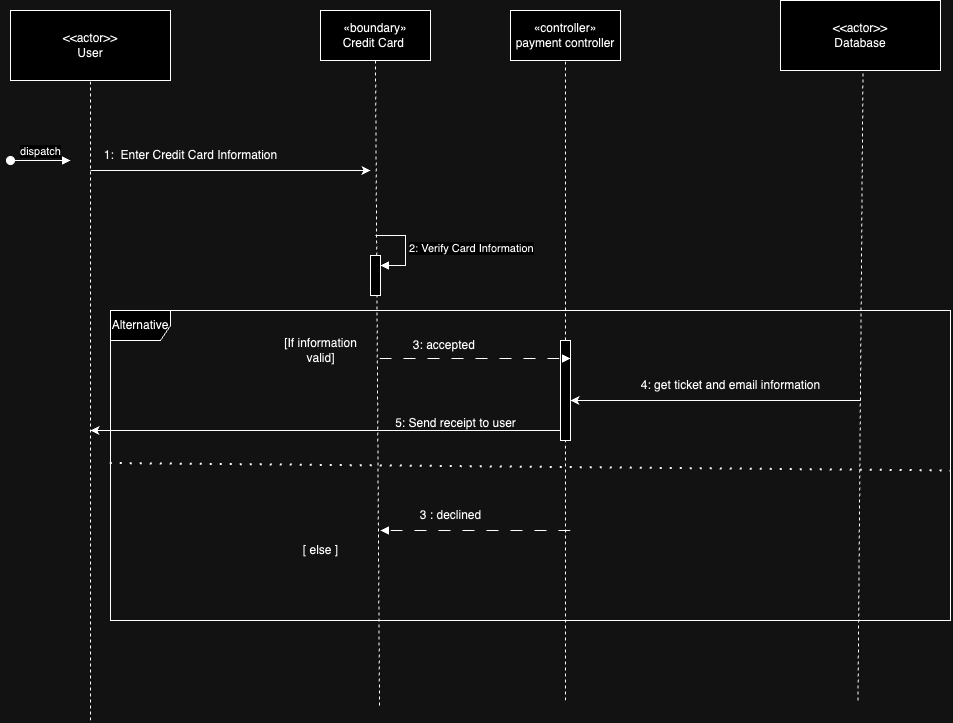

The diagram above was exported from draw.io. Its source (the exported page's mxGraphModel, read from the mxfile embedded in the PNG):
<mxGraphModel dx="2407" dy="961" grid="1" gridSize="10" guides="1" tooltips="1" connect="1" arrows="1" fold="1" page="1" pageScale="1" pageWidth="850" pageHeight="1100" math="0" shadow="0">
  <root>
    <mxCell id="0" />
    <mxCell id="1" parent="0" />
    <mxCell id="ptK6668c4DjNhN8GgwZR-5" value="" style="endArrow=none;dashed=1;html=1;rounded=0;entryX=0.5;entryY=1;entryDx=0;entryDy=0;" parent="1" source="ptK6668c4DjNhN8GgwZR-27" edge="1" target="5liEh5u2TvC_qSFprYz6-5">
      <mxGeometry width="50" height="50" relative="1" as="geometry">
        <mxPoint x="389" y="805" as="sourcePoint" />
        <mxPoint x="385" y="170" as="targetPoint" />
      </mxGeometry>
    </mxCell>
    <mxCell id="ptK6668c4DjNhN8GgwZR-10" value="dispatch" style="html=1;verticalAlign=bottom;startArrow=oval;startFill=1;endArrow=block;startSize=8;curved=0;rounded=0;" parent="1" edge="1">
      <mxGeometry width="60" relative="1" as="geometry">
        <mxPoint x="-170" y="260" as="sourcePoint" />
        <mxPoint x="-110" y="260" as="targetPoint" />
      </mxGeometry>
    </mxCell>
    <mxCell id="ptK6668c4DjNhN8GgwZR-11" value="1:&amp;nbsp; Enter Credit Card Information" style="text;html=1;align=center;verticalAlign=middle;resizable=0;points=[];autosize=1;strokeColor=none;fillColor=none;" parent="1" vertex="1">
      <mxGeometry x="-90" y="240" width="200" height="30" as="geometry" />
    </mxCell>
    <mxCell id="ptK6668c4DjNhN8GgwZR-16" value="&amp;lt;&amp;lt;actor&amp;gt;&amp;gt;&lt;br&gt;User" style="html=1;align=center;verticalAlign=middle;dashed=0;whiteSpace=wrap;" parent="1" vertex="1">
      <mxGeometry x="-170" y="110" width="160" height="70" as="geometry" />
    </mxCell>
    <mxCell id="ptK6668c4DjNhN8GgwZR-17" value="" style="endArrow=none;dashed=1;html=1;rounded=0;entryX=0.5;entryY=1;entryDx=0;entryDy=0;" parent="1" target="ptK6668c4DjNhN8GgwZR-16" edge="1">
      <mxGeometry width="50" height="50" relative="1" as="geometry">
        <mxPoint x="-90" y="820" as="sourcePoint" />
        <mxPoint x="-92" y="200" as="targetPoint" />
      </mxGeometry>
    </mxCell>
    <mxCell id="ptK6668c4DjNhN8GgwZR-18" value="" style="endArrow=classic;html=1;rounded=0;" parent="1" edge="1">
      <mxGeometry width="50" height="50" relative="1" as="geometry">
        <mxPoint x="-90" y="270" as="sourcePoint" />
        <mxPoint x="190" y="270" as="targetPoint" />
      </mxGeometry>
    </mxCell>
    <mxCell id="ptK6668c4DjNhN8GgwZR-20" value="" style="endArrow=none;dashed=1;html=1;rounded=0;entryX=0.5;entryY=1;entryDx=0;entryDy=0;" parent="1" target="D-pNUroVLgiMOZbKIhIS-2" edge="1">
      <mxGeometry width="50" height="50" relative="1" as="geometry">
        <mxPoint x="199" y="805" as="sourcePoint" />
        <mxPoint x="195.00000000000023" y="170" as="targetPoint" />
      </mxGeometry>
    </mxCell>
    <mxCell id="ptK6668c4DjNhN8GgwZR-26" value="Alternative" style="shape=umlFrame;whiteSpace=wrap;html=1;pointerEvents=0;" parent="1" vertex="1">
      <mxGeometry x="-70" y="410" width="840" height="310" as="geometry" />
    </mxCell>
    <mxCell id="ptK6668c4DjNhN8GgwZR-28" value="" style="endArrow=none;dashed=1;html=1;rounded=0;entryX=0.5;entryY=1;entryDx=0;entryDy=0;" parent="1" target="ptK6668c4DjNhN8GgwZR-27" edge="1">
      <mxGeometry width="50" height="50" relative="1" as="geometry">
        <mxPoint x="385" y="800" as="sourcePoint" />
        <mxPoint x="385" y="170" as="targetPoint" />
      </mxGeometry>
    </mxCell>
    <mxCell id="ptK6668c4DjNhN8GgwZR-27" value="" style="html=1;points=[[0,0,0,0,5],[0,1,0,0,-5],[1,0,0,0,5],[1,1,0,0,-5]];perimeter=orthogonalPerimeter;outlineConnect=0;targetShapes=umlLifeline;portConstraint=eastwest;newEdgeStyle={&quot;curved&quot;:0,&quot;rounded&quot;:0};" parent="1" vertex="1">
      <mxGeometry x="380" y="440" width="10" height="100" as="geometry" />
    </mxCell>
    <mxCell id="ptK6668c4DjNhN8GgwZR-32" value="" style="html=1;verticalAlign=bottom;labelBackgroundColor=none;endArrow=block;endFill=1;rounded=0;dashed=1;dashPattern=12 12;" parent="1" edge="1">
      <mxGeometry width="160" relative="1" as="geometry">
        <mxPoint x="199" y="458" as="sourcePoint" />
        <mxPoint x="390" y="458" as="targetPoint" />
      </mxGeometry>
    </mxCell>
    <mxCell id="5liEh5u2TvC_qSFprYz6-2" value="" style="html=1;points=[[0,0,0,0,5],[0,1,0,0,-5],[1,0,0,0,5],[1,1,0,0,-5]];perimeter=orthogonalPerimeter;outlineConnect=0;targetShapes=umlLifeline;portConstraint=eastwest;newEdgeStyle={&quot;curved&quot;:0,&quot;rounded&quot;:0};" parent="1" vertex="1">
      <mxGeometry x="190" y="355" width="10" height="40" as="geometry" />
    </mxCell>
    <mxCell id="5liEh5u2TvC_qSFprYz6-3" value="2: Verify Card Information" style="html=1;align=left;spacingLeft=2;endArrow=block;rounded=0;edgeStyle=orthogonalEdgeStyle;curved=0;rounded=0;" parent="1" target="5liEh5u2TvC_qSFprYz6-2" edge="1">
      <mxGeometry x="0.0053" relative="1" as="geometry">
        <mxPoint x="195" y="335" as="sourcePoint" />
        <Array as="points">
          <mxPoint x="225" y="365" />
        </Array>
        <mxPoint as="offset" />
      </mxGeometry>
    </mxCell>
    <mxCell id="5liEh5u2TvC_qSFprYz6-5" value="«controller»&lt;br&gt;payment controller" style="html=1;whiteSpace=wrap;" parent="1" vertex="1">
      <mxGeometry x="330" y="110" width="110" height="50" as="geometry" />
    </mxCell>
    <mxCell id="D-pNUroVLgiMOZbKIhIS-1" value="" style="endArrow=none;dashed=1;html=1;dashPattern=1 4;strokeWidth=2;rounded=0;exitX=-0.001;exitY=0.492;exitDx=0;exitDy=0;exitPerimeter=0;entryX=1;entryY=0.516;entryDx=0;entryDy=0;entryPerimeter=0;" edge="1" parent="1" source="ptK6668c4DjNhN8GgwZR-26" target="ptK6668c4DjNhN8GgwZR-26">
      <mxGeometry width="50" height="50" relative="1" as="geometry">
        <mxPoint x="90.00000000000023" y="570.34" as="sourcePoint" />
        <mxPoint x="640.0980000000004" y="569.72" as="targetPoint" />
      </mxGeometry>
    </mxCell>
    <mxCell id="D-pNUroVLgiMOZbKIhIS-2" value="«boundary»&lt;br&gt;Credit Card&amp;nbsp;" style="html=1;whiteSpace=wrap;" vertex="1" parent="1">
      <mxGeometry x="140" y="110" width="110" height="50" as="geometry" />
    </mxCell>
    <mxCell id="D-pNUroVLgiMOZbKIhIS-3" value="[If information &lt;br&gt;valid]" style="text;html=1;align=center;verticalAlign=middle;resizable=0;points=[];autosize=1;strokeColor=none;fillColor=none;" vertex="1" parent="1">
      <mxGeometry x="90" y="430" width="100" height="40" as="geometry" />
    </mxCell>
    <mxCell id="D-pNUroVLgiMOZbKIhIS-4" value="[ else ]" style="text;html=1;align=center;verticalAlign=middle;resizable=0;points=[];autosize=1;strokeColor=none;fillColor=none;" vertex="1" parent="1">
      <mxGeometry x="110" y="635" width="60" height="30" as="geometry" />
    </mxCell>
    <mxCell id="D-pNUroVLgiMOZbKIhIS-6" value="3: accepted&amp;nbsp;" style="text;html=1;align=center;verticalAlign=middle;resizable=0;points=[];autosize=1;strokeColor=none;fillColor=none;" vertex="1" parent="1">
      <mxGeometry x="220" y="430" width="90" height="30" as="geometry" />
    </mxCell>
    <mxCell id="D-pNUroVLgiMOZbKIhIS-7" value="&amp;lt;&amp;lt;actor&amp;gt;&amp;gt;&lt;br&gt;Database" style="html=1;align=center;verticalAlign=middle;dashed=0;whiteSpace=wrap;" vertex="1" parent="1">
      <mxGeometry x="600" y="100" width="160" height="70" as="geometry" />
    </mxCell>
    <mxCell id="D-pNUroVLgiMOZbKIhIS-8" value="" style="endArrow=none;dashed=1;html=1;rounded=0;entryX=0.5;entryY=1;entryDx=0;entryDy=0;" edge="1" parent="1">
      <mxGeometry width="50" height="50" relative="1" as="geometry">
        <mxPoint x="677.5" y="800" as="sourcePoint" />
        <mxPoint x="682.5" y="170" as="targetPoint" />
      </mxGeometry>
    </mxCell>
    <mxCell id="D-pNUroVLgiMOZbKIhIS-9" value="" style="html=1;verticalAlign=bottom;labelBackgroundColor=none;endArrow=block;endFill=1;rounded=0;dashed=1;dashPattern=12 12;" edge="1" parent="1">
      <mxGeometry width="160" relative="1" as="geometry">
        <mxPoint x="390" y="630" as="sourcePoint" />
        <mxPoint x="200" y="630" as="targetPoint" />
      </mxGeometry>
    </mxCell>
    <mxCell id="D-pNUroVLgiMOZbKIhIS-11" value="3 : declined" style="text;html=1;align=center;verticalAlign=middle;resizable=0;points=[];autosize=1;strokeColor=none;fillColor=none;" vertex="1" parent="1">
      <mxGeometry x="230" y="600" width="80" height="30" as="geometry" />
    </mxCell>
    <mxCell id="D-pNUroVLgiMOZbKIhIS-12" value="" style="endArrow=classic;html=1;rounded=0;" edge="1" parent="1" target="ptK6668c4DjNhN8GgwZR-27">
      <mxGeometry width="50" height="50" relative="1" as="geometry">
        <mxPoint x="680" y="500" as="sourcePoint" />
        <mxPoint x="760" y="290" as="targetPoint" />
        <Array as="points">
          <mxPoint x="640" y="500" />
        </Array>
      </mxGeometry>
    </mxCell>
    <mxCell id="D-pNUroVLgiMOZbKIhIS-13" value="4: get ticket and email information" style="text;html=1;align=center;verticalAlign=middle;resizable=0;points=[];autosize=1;strokeColor=none;fillColor=none;" vertex="1" parent="1">
      <mxGeometry x="450" y="470" width="200" height="30" as="geometry" />
    </mxCell>
    <mxCell id="D-pNUroVLgiMOZbKIhIS-16" value="" style="endArrow=classic;html=1;rounded=0;" edge="1" parent="1" source="ptK6668c4DjNhN8GgwZR-27">
      <mxGeometry width="50" height="50" relative="1" as="geometry">
        <mxPoint x="290" y="430" as="sourcePoint" />
        <mxPoint x="-90" y="530" as="targetPoint" />
      </mxGeometry>
    </mxCell>
    <mxCell id="D-pNUroVLgiMOZbKIhIS-17" value="5: Send receipt to user" style="text;html=1;align=center;verticalAlign=middle;resizable=0;points=[];autosize=1;strokeColor=none;fillColor=none;" vertex="1" parent="1">
      <mxGeometry x="205" y="508" width="140" height="30" as="geometry" />
    </mxCell>
  </root>
</mxGraphModel>